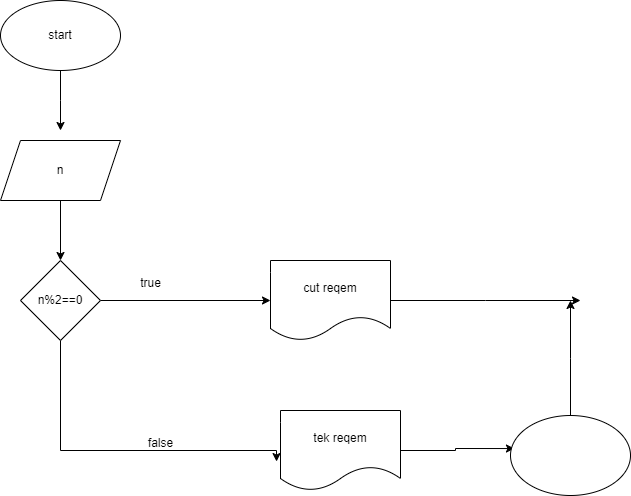

The diagram above was exported from draw.io. Its source (the exported page's mxGraphModel, read from the mxfile embedded in the PNG):
<mxGraphModel dx="880" dy="446" grid="1" gridSize="10" guides="1" tooltips="1" connect="1" arrows="1" fold="1" page="1" pageScale="1" pageWidth="827" pageHeight="1169" math="0" shadow="0">
  <root>
    <mxCell id="0" />
    <mxCell id="1" parent="0" />
    <mxCell id="wxkZLZN6PRiDy5l134lc-2" style="edgeStyle=orthogonalEdgeStyle;rounded=0;orthogonalLoop=1;jettySize=auto;html=1;exitX=0.5;exitY=1;exitDx=0;exitDy=0;" parent="1" source="wxkZLZN6PRiDy5l134lc-1" edge="1">
      <mxGeometry relative="1" as="geometry">
        <mxPoint x="100" y="150" as="targetPoint" />
      </mxGeometry>
    </mxCell>
    <mxCell id="wxkZLZN6PRiDy5l134lc-1" value="start" style="ellipse;whiteSpace=wrap;html=1;" parent="1" vertex="1">
      <mxGeometry x="40" y="20" width="120" height="70" as="geometry" />
    </mxCell>
    <mxCell id="wxkZLZN6PRiDy5l134lc-6" style="edgeStyle=orthogonalEdgeStyle;rounded=0;orthogonalLoop=1;jettySize=auto;html=1;exitX=0.5;exitY=1;exitDx=0;exitDy=0;entryX=0.5;entryY=0;entryDx=0;entryDy=0;" parent="1" source="wxkZLZN6PRiDy5l134lc-3" target="wxkZLZN6PRiDy5l134lc-4" edge="1">
      <mxGeometry relative="1" as="geometry" />
    </mxCell>
    <mxCell id="wxkZLZN6PRiDy5l134lc-3" value="n" style="shape=parallelogram;perimeter=parallelogramPerimeter;whiteSpace=wrap;html=1;fixedSize=1;" parent="1" vertex="1">
      <mxGeometry x="40" y="160" width="120" height="60" as="geometry" />
    </mxCell>
    <mxCell id="wxkZLZN6PRiDy5l134lc-8" style="edgeStyle=orthogonalEdgeStyle;rounded=0;orthogonalLoop=1;jettySize=auto;html=1;exitX=1;exitY=0.5;exitDx=0;exitDy=0;entryX=0;entryY=0.5;entryDx=0;entryDy=0;" parent="1" source="wxkZLZN6PRiDy5l134lc-4" target="wxkZLZN6PRiDy5l134lc-7" edge="1">
      <mxGeometry relative="1" as="geometry" />
    </mxCell>
    <mxCell id="GsH1oFDnVAFX1JidvIi--7" style="edgeStyle=orthogonalEdgeStyle;rounded=0;orthogonalLoop=1;jettySize=auto;html=1;entryX=-0.033;entryY=0.638;entryDx=0;entryDy=0;entryPerimeter=0;" edge="1" parent="1" source="wxkZLZN6PRiDy5l134lc-4" target="wxkZLZN6PRiDy5l134lc-11">
      <mxGeometry relative="1" as="geometry">
        <Array as="points">
          <mxPoint x="100" y="470" />
          <mxPoint x="316" y="470" />
        </Array>
      </mxGeometry>
    </mxCell>
    <mxCell id="wxkZLZN6PRiDy5l134lc-4" value="n%2==0" style="rhombus;whiteSpace=wrap;html=1;" parent="1" vertex="1">
      <mxGeometry x="60" y="280" width="80" height="80" as="geometry" />
    </mxCell>
    <mxCell id="wxkZLZN6PRiDy5l134lc-22" style="edgeStyle=orthogonalEdgeStyle;rounded=0;orthogonalLoop=1;jettySize=auto;html=1;exitX=1;exitY=0.5;exitDx=0;exitDy=0;" parent="1" source="wxkZLZN6PRiDy5l134lc-7" edge="1">
      <mxGeometry relative="1" as="geometry">
        <mxPoint x="620" y="320" as="targetPoint" />
      </mxGeometry>
    </mxCell>
    <mxCell id="wxkZLZN6PRiDy5l134lc-7" value="cut reqem" style="shape=document;whiteSpace=wrap;html=1;boundedLbl=1;" parent="1" vertex="1">
      <mxGeometry x="310" y="280" width="120" height="80" as="geometry" />
    </mxCell>
    <mxCell id="wxkZLZN6PRiDy5l134lc-16" style="edgeStyle=orthogonalEdgeStyle;rounded=0;orthogonalLoop=1;jettySize=auto;html=1;exitX=1;exitY=0.5;exitDx=0;exitDy=0;entryX=0.033;entryY=0.413;entryDx=0;entryDy=0;entryPerimeter=0;" parent="1" source="wxkZLZN6PRiDy5l134lc-11" target="wxkZLZN6PRiDy5l134lc-15" edge="1">
      <mxGeometry relative="1" as="geometry" />
    </mxCell>
    <mxCell id="wxkZLZN6PRiDy5l134lc-11" value="tek reqem" style="shape=document;whiteSpace=wrap;html=1;boundedLbl=1;" parent="1" vertex="1">
      <mxGeometry x="320" y="430" width="120" height="80" as="geometry" />
    </mxCell>
    <mxCell id="wxkZLZN6PRiDy5l134lc-23" style="edgeStyle=orthogonalEdgeStyle;rounded=0;orthogonalLoop=1;jettySize=auto;html=1;exitX=0.5;exitY=0;exitDx=0;exitDy=0;" parent="1" source="wxkZLZN6PRiDy5l134lc-15" edge="1">
      <mxGeometry relative="1" as="geometry">
        <mxPoint x="610" y="320" as="targetPoint" />
      </mxGeometry>
    </mxCell>
    <mxCell id="wxkZLZN6PRiDy5l134lc-15" value="" style="ellipse;whiteSpace=wrap;html=1;" parent="1" vertex="1">
      <mxGeometry x="550" y="435" width="120" height="80" as="geometry" />
    </mxCell>
    <mxCell id="GsH1oFDnVAFX1JidvIi--2" value="true" style="text;html=1;align=center;verticalAlign=middle;resizable=0;points=[];autosize=1;strokeColor=none;fillColor=none;" vertex="1" parent="1">
      <mxGeometry x="170" y="288" width="40" height="30" as="geometry" />
    </mxCell>
    <mxCell id="GsH1oFDnVAFX1JidvIi--8" value="false" style="text;html=1;align=center;verticalAlign=middle;resizable=0;points=[];autosize=1;strokeColor=none;fillColor=none;" vertex="1" parent="1">
      <mxGeometry x="175" y="448" width="50" height="30" as="geometry" />
    </mxCell>
  </root>
</mxGraphModel>